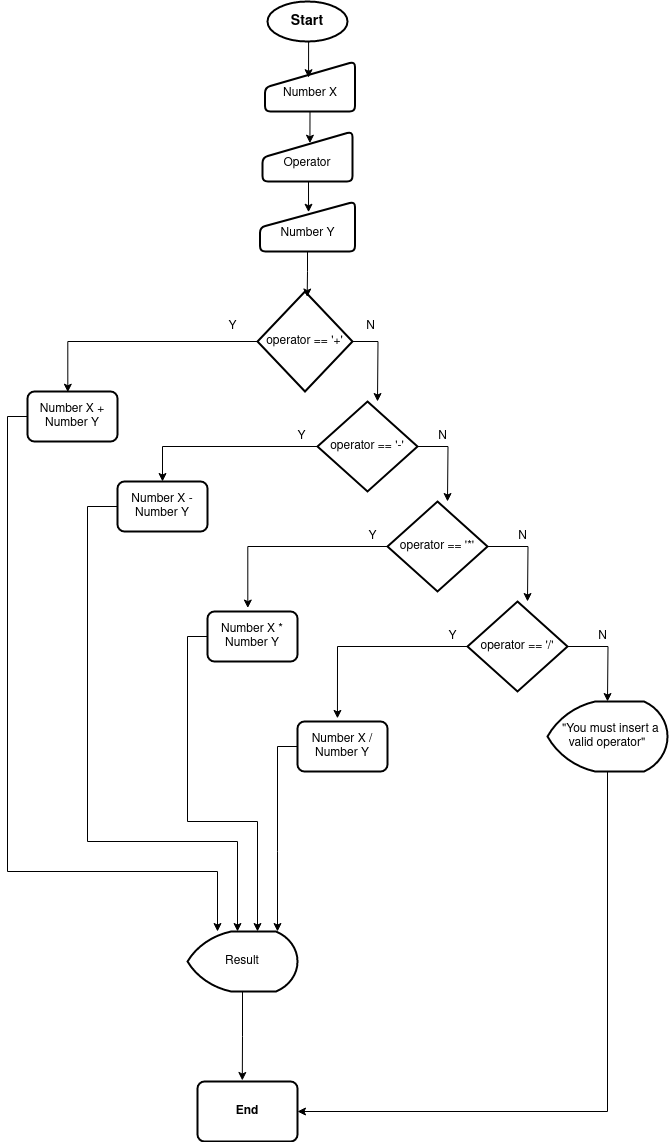

The diagram above was exported from draw.io. Its source (the exported page's mxGraphModel, read from the mxfile embedded in the PNG):
<mxGraphModel dx="1148" dy="603" grid="1" gridSize="10" guides="1" tooltips="1" connect="1" arrows="1" fold="1" page="1" pageScale="1" pageWidth="827" pageHeight="1169" math="0" shadow="0">
  <root>
    <mxCell id="WIyWlLk6GJQsqaUBKTNV-0" />
    <mxCell id="WIyWlLk6GJQsqaUBKTNV-1" parent="WIyWlLk6GJQsqaUBKTNV-0" />
    <mxCell id="kgMepI0OKehz41wfFGk9-0" value="Start" style="strokeWidth=2;html=1;shape=mxgraph.flowchart.start_1;whiteSpace=wrap;fontSize=14;fontStyle=1" vertex="1" parent="WIyWlLk6GJQsqaUBKTNV-1">
      <mxGeometry x="380" y="10" width="80" height="40" as="geometry" />
    </mxCell>
    <mxCell id="kgMepI0OKehz41wfFGk9-1" value="&lt;div&gt;&lt;br&gt;&lt;/div&gt;&lt;div&gt;Number X&lt;/div&gt;" style="html=1;strokeWidth=2;shape=manualInput;whiteSpace=wrap;rounded=1;size=26;arcSize=11;" vertex="1" parent="WIyWlLk6GJQsqaUBKTNV-1">
      <mxGeometry x="377.5" y="70" width="90" height="50" as="geometry" />
    </mxCell>
    <mxCell id="kgMepI0OKehz41wfFGk9-2" value="&lt;div&gt;&lt;br&gt;&lt;/div&gt;&lt;div&gt;Operator&lt;/div&gt;" style="html=1;strokeWidth=2;shape=manualInput;whiteSpace=wrap;rounded=1;size=26;arcSize=11;" vertex="1" parent="WIyWlLk6GJQsqaUBKTNV-1">
      <mxGeometry x="375" y="140" width="90" height="50" as="geometry" />
    </mxCell>
    <mxCell id="kgMepI0OKehz41wfFGk9-3" value="&lt;div&gt;&lt;br&gt;&lt;/div&gt;&lt;div&gt;Number Y&lt;br&gt;&lt;/div&gt;" style="html=1;strokeWidth=2;shape=manualInput;whiteSpace=wrap;rounded=1;size=26;arcSize=11;" vertex="1" parent="WIyWlLk6GJQsqaUBKTNV-1">
      <mxGeometry x="372.5" y="210" width="95" height="50" as="geometry" />
    </mxCell>
    <mxCell id="kgMepI0OKehz41wfFGk9-4" value="&lt;b&gt;End&lt;/b&gt;" style="rounded=1;whiteSpace=wrap;html=1;absoluteArcSize=1;arcSize=14;strokeWidth=2;" vertex="1" parent="WIyWlLk6GJQsqaUBKTNV-1">
      <mxGeometry x="310" y="1090" width="100" height="60" as="geometry" />
    </mxCell>
    <mxCell id="kgMepI0OKehz41wfFGk9-16" style="edgeStyle=orthogonalEdgeStyle;rounded=0;orthogonalLoop=1;jettySize=auto;html=1;entryX=0.448;entryY=0.014;entryDx=0;entryDy=0;entryPerimeter=0;" edge="1" parent="WIyWlLk6GJQsqaUBKTNV-1" source="kgMepI0OKehz41wfFGk9-5" target="kgMepI0OKehz41wfFGk9-28">
      <mxGeometry relative="1" as="geometry">
        <mxPoint x="140" y="350" as="targetPoint" />
      </mxGeometry>
    </mxCell>
    <mxCell id="kgMepI0OKehz41wfFGk9-24" style="edgeStyle=orthogonalEdgeStyle;rounded=0;orthogonalLoop=1;jettySize=auto;html=1;" edge="1" parent="WIyWlLk6GJQsqaUBKTNV-1" source="kgMepI0OKehz41wfFGk9-5">
      <mxGeometry relative="1" as="geometry">
        <mxPoint x="490" y="410" as="targetPoint" />
      </mxGeometry>
    </mxCell>
    <mxCell id="kgMepI0OKehz41wfFGk9-5" value="operator == '+'" style="strokeWidth=2;html=1;shape=mxgraph.flowchart.decision;whiteSpace=wrap;" vertex="1" parent="WIyWlLk6GJQsqaUBKTNV-1">
      <mxGeometry x="370" y="300" width="95" height="100" as="geometry" />
    </mxCell>
    <mxCell id="kgMepI0OKehz41wfFGk9-25" style="edgeStyle=orthogonalEdgeStyle;rounded=0;orthogonalLoop=1;jettySize=auto;html=1;" edge="1" parent="WIyWlLk6GJQsqaUBKTNV-1" source="kgMepI0OKehz41wfFGk9-6">
      <mxGeometry relative="1" as="geometry">
        <mxPoint x="560" y="510" as="targetPoint" />
      </mxGeometry>
    </mxCell>
    <mxCell id="kgMepI0OKehz41wfFGk9-40" style="edgeStyle=orthogonalEdgeStyle;rounded=0;orthogonalLoop=1;jettySize=auto;html=1;entryX=0.5;entryY=0;entryDx=0;entryDy=0;" edge="1" parent="WIyWlLk6GJQsqaUBKTNV-1" source="kgMepI0OKehz41wfFGk9-6" target="kgMepI0OKehz41wfFGk9-29">
      <mxGeometry relative="1" as="geometry" />
    </mxCell>
    <mxCell id="kgMepI0OKehz41wfFGk9-6" value="operator == '-'" style="strokeWidth=2;html=1;shape=mxgraph.flowchart.decision;whiteSpace=wrap;" vertex="1" parent="WIyWlLk6GJQsqaUBKTNV-1">
      <mxGeometry x="430" y="410" width="100" height="90" as="geometry" />
    </mxCell>
    <mxCell id="kgMepI0OKehz41wfFGk9-26" style="edgeStyle=orthogonalEdgeStyle;rounded=0;orthogonalLoop=1;jettySize=auto;html=1;" edge="1" parent="WIyWlLk6GJQsqaUBKTNV-1" source="kgMepI0OKehz41wfFGk9-7">
      <mxGeometry relative="1" as="geometry">
        <mxPoint x="640" y="610" as="targetPoint" />
      </mxGeometry>
    </mxCell>
    <mxCell id="kgMepI0OKehz41wfFGk9-7" value="operator == '*'" style="strokeWidth=2;html=1;shape=mxgraph.flowchart.decision;whiteSpace=wrap;" vertex="1" parent="WIyWlLk6GJQsqaUBKTNV-1">
      <mxGeometry x="500" y="510" width="100" height="90" as="geometry" />
    </mxCell>
    <mxCell id="kgMepI0OKehz41wfFGk9-36" style="edgeStyle=orthogonalEdgeStyle;rounded=0;orthogonalLoop=1;jettySize=auto;html=1;" edge="1" parent="WIyWlLk6GJQsqaUBKTNV-1" source="kgMepI0OKehz41wfFGk9-8">
      <mxGeometry relative="1" as="geometry">
        <mxPoint x="720" y="710" as="targetPoint" />
      </mxGeometry>
    </mxCell>
    <mxCell id="kgMepI0OKehz41wfFGk9-8" value="operator == '/'" style="strokeWidth=2;html=1;shape=mxgraph.flowchart.decision;whiteSpace=wrap;" vertex="1" parent="WIyWlLk6GJQsqaUBKTNV-1">
      <mxGeometry x="580" y="610" width="100" height="90" as="geometry" />
    </mxCell>
    <mxCell id="kgMepI0OKehz41wfFGk9-11" style="edgeStyle=orthogonalEdgeStyle;rounded=0;orthogonalLoop=1;jettySize=auto;html=1;exitX=0.5;exitY=1;exitDx=0;exitDy=0;exitPerimeter=0;entryX=0.484;entryY=0.324;entryDx=0;entryDy=0;entryPerimeter=0;" edge="1" parent="WIyWlLk6GJQsqaUBKTNV-1" source="kgMepI0OKehz41wfFGk9-0" target="kgMepI0OKehz41wfFGk9-1">
      <mxGeometry relative="1" as="geometry">
        <mxPoint x="423" y="80" as="targetPoint" />
      </mxGeometry>
    </mxCell>
    <mxCell id="kgMepI0OKehz41wfFGk9-12" style="edgeStyle=orthogonalEdgeStyle;rounded=0;orthogonalLoop=1;jettySize=auto;html=1;exitX=0.5;exitY=1;exitDx=0;exitDy=0;entryX=0.527;entryY=0.234;entryDx=0;entryDy=0;entryPerimeter=0;" edge="1" parent="WIyWlLk6GJQsqaUBKTNV-1" source="kgMepI0OKehz41wfFGk9-1" target="kgMepI0OKehz41wfFGk9-2">
      <mxGeometry relative="1" as="geometry" />
    </mxCell>
    <mxCell id="kgMepI0OKehz41wfFGk9-13" style="edgeStyle=orthogonalEdgeStyle;rounded=0;orthogonalLoop=1;jettySize=auto;html=1;exitX=0.5;exitY=1;exitDx=0;exitDy=0;entryX=0.511;entryY=0.214;entryDx=0;entryDy=0;entryPerimeter=0;" edge="1" parent="WIyWlLk6GJQsqaUBKTNV-1" source="kgMepI0OKehz41wfFGk9-2" target="kgMepI0OKehz41wfFGk9-3">
      <mxGeometry relative="1" as="geometry" />
    </mxCell>
    <mxCell id="kgMepI0OKehz41wfFGk9-15" style="edgeStyle=orthogonalEdgeStyle;rounded=0;orthogonalLoop=1;jettySize=auto;html=1;exitX=0.5;exitY=1;exitDx=0;exitDy=0;entryX=0.523;entryY=0.055;entryDx=0;entryDy=0;entryPerimeter=0;" edge="1" parent="WIyWlLk6GJQsqaUBKTNV-1" source="kgMepI0OKehz41wfFGk9-3" target="kgMepI0OKehz41wfFGk9-5">
      <mxGeometry relative="1" as="geometry" />
    </mxCell>
    <mxCell id="kgMepI0OKehz41wfFGk9-46" style="edgeStyle=orthogonalEdgeStyle;rounded=0;orthogonalLoop=1;jettySize=auto;html=1;" edge="1" parent="WIyWlLk6GJQsqaUBKTNV-1" source="kgMepI0OKehz41wfFGk9-28">
      <mxGeometry relative="1" as="geometry">
        <mxPoint x="330" y="940" as="targetPoint" />
        <Array as="points">
          <mxPoint x="120" y="425" />
          <mxPoint x="120" y="880" />
          <mxPoint x="330" y="880" />
        </Array>
      </mxGeometry>
    </mxCell>
    <mxCell id="kgMepI0OKehz41wfFGk9-28" value="Number X + Number Y" style="rounded=1;whiteSpace=wrap;html=1;absoluteArcSize=1;arcSize=14;strokeWidth=2;" vertex="1" parent="WIyWlLk6GJQsqaUBKTNV-1">
      <mxGeometry x="140" y="400" width="90" height="50" as="geometry" />
    </mxCell>
    <mxCell id="kgMepI0OKehz41wfFGk9-45" style="edgeStyle=orthogonalEdgeStyle;rounded=0;orthogonalLoop=1;jettySize=auto;html=1;" edge="1" parent="WIyWlLk6GJQsqaUBKTNV-1" source="kgMepI0OKehz41wfFGk9-29">
      <mxGeometry relative="1" as="geometry">
        <mxPoint x="350" y="940" as="targetPoint" />
        <Array as="points">
          <mxPoint x="200" y="515" />
          <mxPoint x="200" y="850" />
          <mxPoint x="350" y="850" />
        </Array>
      </mxGeometry>
    </mxCell>
    <mxCell id="kgMepI0OKehz41wfFGk9-29" value="Number X - Number Y" style="rounded=1;whiteSpace=wrap;html=1;absoluteArcSize=1;arcSize=14;strokeWidth=2;" vertex="1" parent="WIyWlLk6GJQsqaUBKTNV-1">
      <mxGeometry x="230" y="490" width="90" height="50" as="geometry" />
    </mxCell>
    <mxCell id="kgMepI0OKehz41wfFGk9-44" style="edgeStyle=orthogonalEdgeStyle;rounded=0;orthogonalLoop=1;jettySize=auto;html=1;" edge="1" parent="WIyWlLk6GJQsqaUBKTNV-1" source="kgMepI0OKehz41wfFGk9-30">
      <mxGeometry relative="1" as="geometry">
        <mxPoint x="370" y="940" as="targetPoint" />
        <Array as="points">
          <mxPoint x="300" y="645" />
          <mxPoint x="300" y="830" />
          <mxPoint x="370" y="830" />
        </Array>
      </mxGeometry>
    </mxCell>
    <mxCell id="kgMepI0OKehz41wfFGk9-30" value="Number X * Number Y" style="rounded=1;whiteSpace=wrap;html=1;absoluteArcSize=1;arcSize=14;strokeWidth=2;" vertex="1" parent="WIyWlLk6GJQsqaUBKTNV-1">
      <mxGeometry x="320" y="620" width="90" height="50" as="geometry" />
    </mxCell>
    <mxCell id="kgMepI0OKehz41wfFGk9-43" style="edgeStyle=orthogonalEdgeStyle;rounded=0;orthogonalLoop=1;jettySize=auto;html=1;" edge="1" parent="WIyWlLk6GJQsqaUBKTNV-1" source="kgMepI0OKehz41wfFGk9-31">
      <mxGeometry relative="1" as="geometry">
        <mxPoint x="390" y="940" as="targetPoint" />
      </mxGeometry>
    </mxCell>
    <mxCell id="kgMepI0OKehz41wfFGk9-31" value="Number X / Number Y" style="rounded=1;whiteSpace=wrap;html=1;absoluteArcSize=1;arcSize=14;strokeWidth=2;" vertex="1" parent="WIyWlLk6GJQsqaUBKTNV-1">
      <mxGeometry x="410" y="730" width="90" height="50" as="geometry" />
    </mxCell>
    <mxCell id="kgMepI0OKehz41wfFGk9-32" value="Result" style="strokeWidth=2;html=1;shape=mxgraph.flowchart.display;whiteSpace=wrap;" vertex="1" parent="WIyWlLk6GJQsqaUBKTNV-1">
      <mxGeometry x="300" y="940" width="110" height="60" as="geometry" />
    </mxCell>
    <mxCell id="kgMepI0OKehz41wfFGk9-37" style="edgeStyle=orthogonalEdgeStyle;rounded=0;orthogonalLoop=1;jettySize=auto;html=1;entryX=1;entryY=0.5;entryDx=0;entryDy=0;" edge="1" parent="WIyWlLk6GJQsqaUBKTNV-1" source="kgMepI0OKehz41wfFGk9-34" target="kgMepI0OKehz41wfFGk9-4">
      <mxGeometry relative="1" as="geometry">
        <mxPoint x="460" y="1120" as="targetPoint" />
        <Array as="points">
          <mxPoint x="720" y="1120" />
        </Array>
      </mxGeometry>
    </mxCell>
    <mxCell id="kgMepI0OKehz41wfFGk9-34" value="&amp;nbsp; &quot;You must insert a valid operator&quot;" style="strokeWidth=2;html=1;shape=mxgraph.flowchart.display;whiteSpace=wrap;" vertex="1" parent="WIyWlLk6GJQsqaUBKTNV-1">
      <mxGeometry x="660" y="710" width="120" height="70" as="geometry" />
    </mxCell>
    <mxCell id="kgMepI0OKehz41wfFGk9-38" style="edgeStyle=orthogonalEdgeStyle;rounded=0;orthogonalLoop=1;jettySize=auto;html=1;entryX=0.444;entryY=-0.062;entryDx=0;entryDy=0;entryPerimeter=0;" edge="1" parent="WIyWlLk6GJQsqaUBKTNV-1" source="kgMepI0OKehz41wfFGk9-8" target="kgMepI0OKehz41wfFGk9-31">
      <mxGeometry relative="1" as="geometry" />
    </mxCell>
    <mxCell id="kgMepI0OKehz41wfFGk9-39" style="edgeStyle=orthogonalEdgeStyle;rounded=0;orthogonalLoop=1;jettySize=auto;html=1;entryX=0.448;entryY=-0.069;entryDx=0;entryDy=0;entryPerimeter=0;" edge="1" parent="WIyWlLk6GJQsqaUBKTNV-1" source="kgMepI0OKehz41wfFGk9-7" target="kgMepI0OKehz41wfFGk9-30">
      <mxGeometry relative="1" as="geometry" />
    </mxCell>
    <mxCell id="kgMepI0OKehz41wfFGk9-47" style="edgeStyle=orthogonalEdgeStyle;rounded=0;orthogonalLoop=1;jettySize=auto;html=1;entryX=0.448;entryY=-0.017;entryDx=0;entryDy=0;entryPerimeter=0;" edge="1" parent="WIyWlLk6GJQsqaUBKTNV-1" source="kgMepI0OKehz41wfFGk9-32" target="kgMepI0OKehz41wfFGk9-4">
      <mxGeometry relative="1" as="geometry" />
    </mxCell>
    <mxCell id="kgMepI0OKehz41wfFGk9-49" value="Y" style="text;html=1;align=center;verticalAlign=middle;resizable=0;points=[];autosize=1;strokeColor=none;fillColor=none;" vertex="1" parent="WIyWlLk6GJQsqaUBKTNV-1">
      <mxGeometry x="330" y="320" width="30" height="30" as="geometry" />
    </mxCell>
    <mxCell id="kgMepI0OKehz41wfFGk9-50" value="Y" style="text;html=1;align=center;verticalAlign=middle;resizable=0;points=[];autosize=1;strokeColor=none;fillColor=none;" vertex="1" parent="WIyWlLk6GJQsqaUBKTNV-1">
      <mxGeometry x="399" y="430" width="30" height="30" as="geometry" />
    </mxCell>
    <mxCell id="kgMepI0OKehz41wfFGk9-51" value="Y" style="text;html=1;align=center;verticalAlign=middle;resizable=0;points=[];autosize=1;strokeColor=none;fillColor=none;" vertex="1" parent="WIyWlLk6GJQsqaUBKTNV-1">
      <mxGeometry x="470" y="530" width="30" height="30" as="geometry" />
    </mxCell>
    <mxCell id="kgMepI0OKehz41wfFGk9-52" value="Y" style="text;html=1;align=center;verticalAlign=middle;resizable=0;points=[];autosize=1;strokeColor=none;fillColor=none;" vertex="1" parent="WIyWlLk6GJQsqaUBKTNV-1">
      <mxGeometry x="550" y="630" width="30" height="30" as="geometry" />
    </mxCell>
    <mxCell id="kgMepI0OKehz41wfFGk9-53" value="N" style="text;html=1;align=center;verticalAlign=middle;resizable=0;points=[];autosize=1;strokeColor=none;fillColor=none;" vertex="1" parent="WIyWlLk6GJQsqaUBKTNV-1">
      <mxGeometry x="467.5" y="320" width="30" height="30" as="geometry" />
    </mxCell>
    <mxCell id="kgMepI0OKehz41wfFGk9-54" value="N" style="text;html=1;align=center;verticalAlign=middle;resizable=0;points=[];autosize=1;strokeColor=none;fillColor=none;" vertex="1" parent="WIyWlLk6GJQsqaUBKTNV-1">
      <mxGeometry x="540" y="430" width="30" height="30" as="geometry" />
    </mxCell>
    <mxCell id="kgMepI0OKehz41wfFGk9-55" value="N" style="text;html=1;align=center;verticalAlign=middle;resizable=0;points=[];autosize=1;strokeColor=none;fillColor=none;" vertex="1" parent="WIyWlLk6GJQsqaUBKTNV-1">
      <mxGeometry x="620" y="530" width="30" height="30" as="geometry" />
    </mxCell>
    <mxCell id="kgMepI0OKehz41wfFGk9-56" value="N" style="text;html=1;align=center;verticalAlign=middle;resizable=0;points=[];autosize=1;strokeColor=none;fillColor=none;" vertex="1" parent="WIyWlLk6GJQsqaUBKTNV-1">
      <mxGeometry x="700" y="630" width="30" height="30" as="geometry" />
    </mxCell>
  </root>
</mxGraphModel>